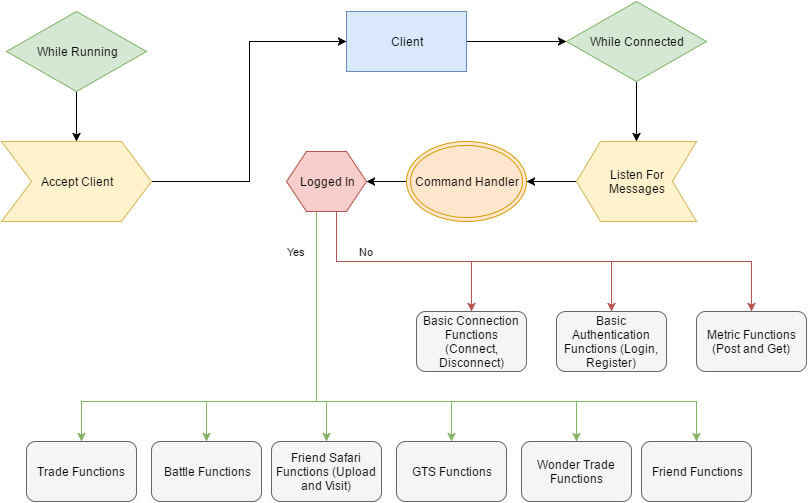

The diagram above was exported from draw.io. Its source (the exported page's mxGraphModel, read from the mxfile embedded in the PNG):
<mxGraphModel dx="1398" dy="776" grid="1" gridSize="10" guides="1" tooltips="1" connect="1" arrows="1" fold="1" page="1" pageScale="1" pageWidth="850" pageHeight="1100" background="#ffffff" math="0" shadow="0">
  <root>
    <mxCell id="0" />
    <mxCell id="1" parent="0" />
    <mxCell id="10" style="edgeStyle=orthogonalEdgeStyle;rounded=0;html=1;exitX=0.5;exitY=1;entryX=0.5;entryY=0;jettySize=auto;orthogonalLoop=1;" parent="1" source="2" target="3" edge="1">
      <mxGeometry relative="1" as="geometry" />
    </mxCell>
    <mxCell id="2" value="While Running" style="rhombus;whiteSpace=wrap;html=1;fillColor=#d5e8d4;strokeColor=#82b366;" parent="1" vertex="1">
      <mxGeometry x="30" y="30" width="140" height="80" as="geometry" />
    </mxCell>
    <mxCell id="12" style="edgeStyle=orthogonalEdgeStyle;rounded=0;html=1;exitX=1;exitY=0.5;exitPerimeter=0;entryX=0;entryY=0.5;jettySize=auto;orthogonalLoop=1;" parent="1" source="3" target="11" edge="1">
      <mxGeometry relative="1" as="geometry" />
    </mxCell>
    <mxCell id="3" value="Accept Client" style="shape=step;whiteSpace=wrap;html=1;fillColor=#fff2cc;strokeColor=#d6b656;" parent="1" vertex="1">
      <mxGeometry x="25" y="160" width="150" height="80" as="geometry" />
    </mxCell>
    <mxCell id="14" style="edgeStyle=orthogonalEdgeStyle;rounded=0;html=1;exitX=1;exitY=0.5;entryX=0;entryY=0.5;jettySize=auto;orthogonalLoop=1;" parent="1" source="11" target="13" edge="1">
      <mxGeometry relative="1" as="geometry" />
    </mxCell>
    <mxCell id="11" value="Client" style="whiteSpace=wrap;html=1;fillColor=#dae8fc;strokeColor=#6c8ebf;" parent="1" vertex="1">
      <mxGeometry x="370" y="30" width="120" height="60" as="geometry" />
    </mxCell>
    <mxCell id="17" style="edgeStyle=orthogonalEdgeStyle;rounded=0;html=1;exitX=0.5;exitY=1;entryX=0.5;entryY=0;jettySize=auto;orthogonalLoop=1;" parent="1" source="13" target="16" edge="1">
      <mxGeometry relative="1" as="geometry" />
    </mxCell>
    <mxCell id="13" value="While Connected" style="rhombus;whiteSpace=wrap;html=1;fillColor=#d5e8d4;strokeColor=#82b366;" parent="1" vertex="1">
      <mxGeometry x="590" y="20" width="140" height="80" as="geometry" />
    </mxCell>
    <mxCell id="19" style="edgeStyle=orthogonalEdgeStyle;rounded=0;html=1;exitX=1;exitY=0.5;exitPerimeter=0;entryX=1;entryY=0.5;jettySize=auto;orthogonalLoop=1;" edge="1" parent="1" source="16" target="18">
      <mxGeometry relative="1" as="geometry" />
    </mxCell>
    <mxCell id="16" value="Listen For&lt;div&gt;Messages&lt;/div&gt;" style="shape=step;whiteSpace=wrap;html=1;flipV=0;flipH=1;fillColor=#fff2cc;strokeColor=#d6b656;" parent="1" vertex="1">
      <mxGeometry x="600" y="160" width="120" height="80" as="geometry" />
    </mxCell>
    <mxCell id="22" style="edgeStyle=orthogonalEdgeStyle;rounded=0;html=1;exitX=0;exitY=0.5;jettySize=auto;orthogonalLoop=1;" edge="1" parent="1" source="18" target="20">
      <mxGeometry relative="1" as="geometry" />
    </mxCell>
    <mxCell id="18" value="Command Handler" style="ellipse;shape=doubleEllipse;whiteSpace=wrap;html=1;fillColor=#ffe6cc;strokeColor=#d79b00;" vertex="1" parent="1">
      <mxGeometry x="430" y="160" width="120" height="80" as="geometry" />
    </mxCell>
    <mxCell id="23" style="edgeStyle=orthogonalEdgeStyle;rounded=0;html=1;exitX=0.625;exitY=1;jettySize=auto;orthogonalLoop=1;entryX=0.5;entryY=0;fillColor=#f8cecc;strokeColor=#b85450;" edge="1" parent="1" source="20" target="25">
      <mxGeometry relative="1" as="geometry">
        <mxPoint x="500" y="310" as="targetPoint" />
        <Array as="points">
          <mxPoint x="360" y="280" />
          <mxPoint x="495" y="280" />
        </Array>
      </mxGeometry>
    </mxCell>
    <mxCell id="24" style="edgeStyle=orthogonalEdgeStyle;rounded=0;html=1;exitX=0.625;exitY=1;jettySize=auto;orthogonalLoop=1;entryX=0.5;entryY=0;fillColor=#f8cecc;strokeColor=#b85450;" edge="1" parent="1" source="20" target="27">
      <mxGeometry relative="1" as="geometry">
        <mxPoint x="620" y="310" as="targetPoint" />
        <Array as="points">
          <mxPoint x="360" y="280" />
          <mxPoint x="635" y="280" />
        </Array>
      </mxGeometry>
    </mxCell>
    <mxCell id="30" value="No" style="edgeStyle=orthogonalEdgeStyle;rounded=0;html=1;exitX=0.625;exitY=1;jettySize=auto;orthogonalLoop=1;fillColor=#f8cecc;strokeColor=#b85450;" edge="1" parent="1" source="20" target="29">
      <mxGeometry x="-0.8447" y="30" relative="1" as="geometry">
        <mxPoint as="offset" />
      </mxGeometry>
    </mxCell>
    <mxCell id="37" style="edgeStyle=orthogonalEdgeStyle;rounded=0;html=1;exitX=0.375;exitY=1;jettySize=auto;orthogonalLoop=1;fillColor=#d5e8d4;strokeColor=#82b366;" edge="1" parent="1" source="20" target="31">
      <mxGeometry relative="1" as="geometry">
        <mxPoint x="340" y="430" as="targetPoint" />
        <Array as="points">
          <mxPoint x="340" y="420" />
          <mxPoint x="105" y="420" />
        </Array>
      </mxGeometry>
    </mxCell>
    <mxCell id="38" style="edgeStyle=orthogonalEdgeStyle;rounded=0;html=1;exitX=0.375;exitY=1;entryX=0.5;entryY=0;jettySize=auto;orthogonalLoop=1;fillColor=#d5e8d4;strokeColor=#82b366;" edge="1" parent="1" source="20" target="32">
      <mxGeometry relative="1" as="geometry">
        <Array as="points">
          <mxPoint x="340" y="420" />
          <mxPoint x="230" y="420" />
        </Array>
      </mxGeometry>
    </mxCell>
    <mxCell id="39" style="edgeStyle=orthogonalEdgeStyle;rounded=0;html=1;exitX=0.375;exitY=1;jettySize=auto;orthogonalLoop=1;fillColor=#d5e8d4;strokeColor=#82b366;" edge="1" parent="1" source="20" target="33">
      <mxGeometry relative="1" as="geometry">
        <Array as="points">
          <mxPoint x="340" y="420" />
          <mxPoint x="350" y="420" />
        </Array>
      </mxGeometry>
    </mxCell>
    <mxCell id="40" style="edgeStyle=orthogonalEdgeStyle;rounded=0;html=1;exitX=0.375;exitY=1;entryX=0.5;entryY=0;jettySize=auto;orthogonalLoop=1;fillColor=#d5e8d4;strokeColor=#82b366;" edge="1" parent="1" source="20" target="34">
      <mxGeometry relative="1" as="geometry">
        <Array as="points">
          <mxPoint x="340" y="420" />
          <mxPoint x="475" y="420" />
        </Array>
      </mxGeometry>
    </mxCell>
    <mxCell id="41" style="edgeStyle=orthogonalEdgeStyle;rounded=0;html=1;exitX=0.375;exitY=1;jettySize=auto;orthogonalLoop=1;fillColor=#d5e8d4;strokeColor=#82b366;" edge="1" parent="1" source="20" target="35">
      <mxGeometry relative="1" as="geometry">
        <Array as="points">
          <mxPoint x="340" y="420" />
          <mxPoint x="600" y="420" />
        </Array>
      </mxGeometry>
    </mxCell>
    <mxCell id="42" value="Yes" style="edgeStyle=orthogonalEdgeStyle;rounded=0;html=1;exitX=0.375;exitY=1;jettySize=auto;orthogonalLoop=1;fillColor=#d5e8d4;strokeColor=#82b366;" edge="1" parent="1" source="20" target="36">
      <mxGeometry x="-0.8689" y="-20" relative="1" as="geometry">
        <Array as="points">
          <mxPoint x="340" y="420" />
          <mxPoint x="720" y="420" />
        </Array>
        <mxPoint as="offset" />
      </mxGeometry>
    </mxCell>
    <mxCell id="20" value="Logged In" style="shape=hexagon;perimeter=hexagonPerimeter;whiteSpace=wrap;html=1;fillColor=#f8cecc;strokeColor=#b85450;" vertex="1" parent="1">
      <mxGeometry x="310" y="170" width="80" height="60" as="geometry" />
    </mxCell>
    <mxCell id="25" value="Basic Connection Functions (Connect, Disconnect)" style="rounded=1;whiteSpace=wrap;html=1;fillColor=#f5f5f5;strokeColor=#666666;" vertex="1" parent="1">
      <mxGeometry x="440" y="330" width="110" height="60" as="geometry" />
    </mxCell>
    <mxCell id="27" value="Basic Authentication Functions (Login, Register)" style="rounded=1;whiteSpace=wrap;html=1;fillColor=#f5f5f5;strokeColor=#666666;" vertex="1" parent="1">
      <mxGeometry x="580" y="330" width="110" height="60" as="geometry" />
    </mxCell>
    <mxCell id="29" value="Metric Functions (Post and Get)" style="rounded=1;whiteSpace=wrap;html=1;fillColor=#f5f5f5;strokeColor=#666666;" vertex="1" parent="1">
      <mxGeometry x="720" y="330" width="110" height="60" as="geometry" />
    </mxCell>
    <mxCell id="31" value="Trade Functions" style="rounded=1;whiteSpace=wrap;html=1;fillColor=#f5f5f5;strokeColor=#666666;" vertex="1" parent="1">
      <mxGeometry x="50" y="460" width="110" height="60" as="geometry" />
    </mxCell>
    <mxCell id="32" value="Battle Functions" style="rounded=1;whiteSpace=wrap;html=1;fillColor=#f5f5f5;strokeColor=#666666;" vertex="1" parent="1">
      <mxGeometry x="175" y="460" width="110" height="60" as="geometry" />
    </mxCell>
    <mxCell id="33" value="Friend Safari Functions (Upload and Visit)" style="rounded=1;whiteSpace=wrap;html=1;fillColor=#f5f5f5;strokeColor=#666666;" vertex="1" parent="1">
      <mxGeometry x="295" y="460" width="110" height="60" as="geometry" />
    </mxCell>
    <mxCell id="34" value="GTS Functions" style="rounded=1;whiteSpace=wrap;html=1;fillColor=#f5f5f5;strokeColor=#666666;" vertex="1" parent="1">
      <mxGeometry x="420" y="460" width="110" height="60" as="geometry" />
    </mxCell>
    <mxCell id="35" value="Wonder Trade Functions" style="rounded=1;whiteSpace=wrap;html=1;fillColor=#f5f5f5;strokeColor=#666666;" vertex="1" parent="1">
      <mxGeometry x="545" y="460" width="110" height="60" as="geometry" />
    </mxCell>
    <mxCell id="36" value="Friend Functions" style="rounded=1;whiteSpace=wrap;html=1;fillColor=#f5f5f5;strokeColor=#666666;" vertex="1" parent="1">
      <mxGeometry x="665" y="460" width="110" height="60" as="geometry" />
    </mxCell>
  </root>
</mxGraphModel>